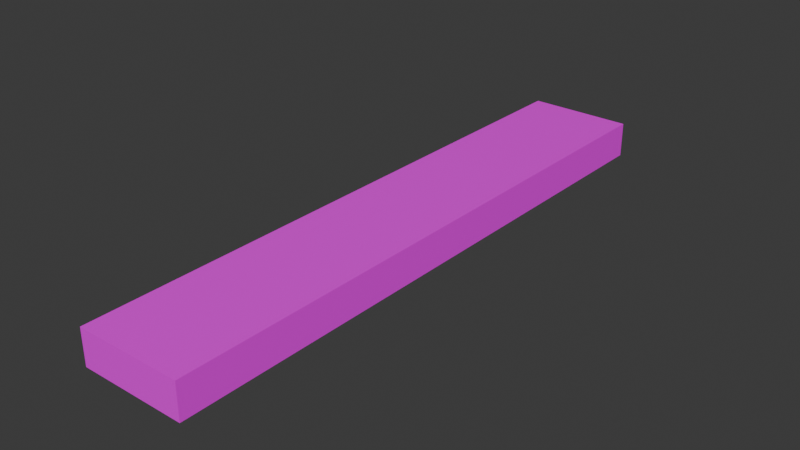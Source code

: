 # Source: platform.blend  (saved by Blender 4.2.66; exported with 4.5.12 LTS)
import bpy
from mathutils import Matrix  # noqa: F401  (used for matrix-valued properties, if any)

bpy.ops.wm.read_factory_settings(use_empty=True)
scene = bpy.context.scene
scene.name = 'Scene'

# ---- collections
col_collection = bpy.data.collections.new('Collection'); scene.collection.children.link(col_collection)

# ---- images (referenced by path relative to the original .blend; pixels are not part of the script)
import os
ASSET_DIR = os.environ.get("B2B_ASSET_DIR", "")  # directory of the original .blend (textures are referenced by path, not embedded)
HERE = os.path.dirname(os.path.abspath(__file__))  # packed textures are extracted next to this script under _unpacked/

def load_image(name, relpath, width, height, colorspace="sRGB"):
    """Load a texture the original file referenced (path relative to the .blend, or extracted next to this script)."""
    p = next((c for c in (os.path.join(HERE, relpath), os.path.join(ASSET_DIR, relpath)) if relpath and os.path.exists(c)), "")
    if p:
        img = bpy.data.images.load(p, check_existing=True)
        img.name = name
    else:  # same state as the original file: an image datablock whose file is absent (Cycles renders it pink)
        img = bpy.data.images.new(name, width, height)
        img.source = "FILE"
        img.filepath = "//" + (relpath or name)
    img.colorspace_settings.name = colorspace
    return img
img_cube_base_color_png = load_image('Cube Base Color.png', 'Cube Base Color.png', 1024, 1024, 'sRGB')

# ---- materials (node trees are filled in below, after node groups)
mat_material_001 = bpy.data.materials.new('Material.001')

# ---- material node trees
mat_material_001.use_nodes = True; mat_material_001.node_tree.nodes.clear()
_N = mat_material_001.node_tree.nodes; _L = mat_material_001.node_tree.links
n0 = _N.new('ShaderNodeBsdfPrincipled'); n0.name = 'Principled BSDF'; n0.location = (10, 300)
n1 = _N.new('ShaderNodeOutputMaterial'); n1.name = 'Material Output'; n1.location = (300, 300)
n2 = _N.new('ShaderNodeTexImage'); n2.name = 'Image Texture'; n2.location = (-280, 275)
n2.image = img_cube_base_color_png
_L.new(n0.outputs[0], n1.inputs[0])
_L.new(n2.outputs[0], n0.inputs[0])
n1.is_active_output = True

# ---- world
world_world = bpy.data.worlds.new('World'); scene.world = world_world
world_world.use_nodes = True; world_world.node_tree.nodes.clear()
_N = world_world.node_tree.nodes; _L = world_world.node_tree.links
n0 = _N.new('ShaderNodeOutputWorld'); n0.name = 'World Output'; n0.location = (300, 300)
n1 = _N.new('ShaderNodeBackground'); n1.name = 'Background'; n1.location = (10, 300)
n1.inputs[0].default_value = (0.05088, 0.05088, 0.05088, 1.0)
_L.new(n1.outputs[0], n0.inputs[0])
n0.is_active_output = True
world_world.color = (0.05088, 0.05088, 0.05088)
world_world.sun_shadow_jitter_overblur = 0.0

# ---- meshes
me_cube_001 = bpy.data.meshes.new('Cube.001')
me_cube_001.from_pydata([(-1.5, -8.5, -0.5), (-1.5, -8.5, 0.5), (-1.5, 8.5, -0.5), (-1.5, 8.5, 0.5), (1.5, -8.5, -0.5), (1.5, -8.5, 0.5), (1.5, 8.5, -0.5), (1.5, 8.5, 0.5)], [], [(0, 1, 3, 2), (2, 3, 7, 6), (6, 7, 5, 4), (4, 5, 1, 0), (2, 6, 4, 0), (7, 3, 1, 5)])
_uv = me_cube_001.uv_layers.new(name='UVMap')
_uv.uv.foreach_set('vector', [0.4118, 1.0, 0.3529, 1.0, 0.3529, -2.945e-08, 0.4118, -2.501e-08, 0.5294, 0.1765, 0.4706, 0.1765, 0.4706, 4.669e-10, 0.5294, 4.908e-09, 0.4706, 1.0, 0.4118, 1.0, 0.4118, -2.501e-08, 0.4706, -2.057e-08, 0.5294, 0.3529, 0.4706, 0.3529, 0.4706, 0.1765, 0.5294, 0.1765, 0.1765, 1.0, 0.0, 1.0, 0.0, 0.0, 0.1765, 0.0, 0.3529, 1.0, 0.1765, 1.0, 0.1765, 0.0, 0.3529, 0.0])
me_cube_001.materials.append(mat_material_001)
me_cube_001.update()

# ---- objects
ob_cube = bpy.data.objects.new('Cube', me_cube_001)

# ---- transforms, parenting, visibility, modifiers, constraints
ob_cube.location = (0.0, 0.0, 0.0)

# ---- collection membership
col_collection.objects.link(ob_cube)

# ---- scene / render settings (as saved in the file)
scene.frame_start = 1; scene.frame_end = 250; scene.frame_set(1)
scene.render.engine = 'BLENDER_EEVEE_NEXT'
bpy.context.view_layer.update()

# ---- added for rendering (the .blend has no active camera and no usable light): camera, sun
cam_auto = bpy.data.cameras.new('AutoCamera')
cam_auto.lens = 50.0
cam_auto.sensor_width = 36.0
cam_auto.clip_end = 1000.0
ob_auto_camera = bpy.data.objects.new('AutoCamera', cam_auto)
scene.collection.objects.link(ob_auto_camera)
ob_auto_camera.location = (15.9986, -19.1984, 12.7989)
ob_auto_camera.rotation_euler = (1.09748, -7.21219e-08, 0.694738)
scene.camera = ob_auto_camera
light_auto_sun = bpy.data.lights.new('AutoSun', 'SUN')
light_auto_sun.energy = 3.0
light_auto_sun.angle = 0.0523599
ob_auto_sun = bpy.data.objects.new('AutoSun', light_auto_sun)
scene.collection.objects.link(ob_auto_sun)
ob_auto_sun.rotation_euler = (0.872665, 0.174533, 0.523599)
bpy.context.view_layer.update()
